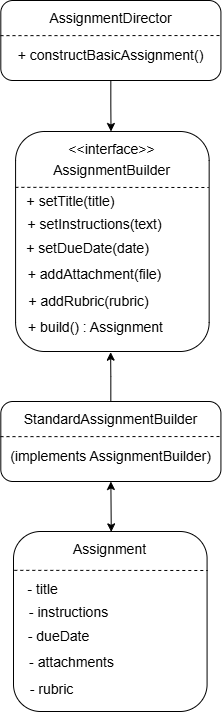

The diagram above was exported from draw.io. Its source (the exported page's mxGraphModel, read from the mxfile embedded in the PNG):
<mxGraphModel dx="2775" dy="1325" grid="1" gridSize="10" guides="1" tooltips="1" connect="1" arrows="1" fold="1" page="1" pageScale="1" pageWidth="850" pageHeight="1100" math="0" shadow="0">
  <root>
    <mxCell id="0" />
    <mxCell id="1" parent="0" />
    <mxCell id="BS7yyKhOTX0zvfhhyZpY-43" value="" style="rounded=1;whiteSpace=wrap;html=1;" parent="1" vertex="1">
      <mxGeometry x="315.31" y="168" width="220.12" height="80" as="geometry" />
    </mxCell>
    <mxCell id="BS7yyKhOTX0zvfhhyZpY-44" value="" style="endArrow=none;dashed=1;html=1;rounded=0;exitX=-0.002;exitY=0.323;exitDx=0;exitDy=0;exitPerimeter=0;entryX=0.995;entryY=0.438;entryDx=0;entryDy=0;entryPerimeter=0;" parent="1" edge="1" target="BS7yyKhOTX0zvfhhyZpY-43">
      <mxGeometry width="50" height="50" relative="1" as="geometry">
        <mxPoint x="315.0040000000001" y="203.14" as="sourcePoint" />
        <mxPoint x="469.53400000000005" y="203.5" as="targetPoint" />
      </mxGeometry>
    </mxCell>
    <mxCell id="BS7yyKhOTX0zvfhhyZpY-45" value="&lt;span style=&quot;font-size: 14px;&quot;&gt;+ constructBasicAssignment()&lt;/span&gt;" style="text;html=1;align=center;verticalAlign=middle;resizable=0;points=[];autosize=1;strokeColor=none;fillColor=none;" parent="1" vertex="1">
      <mxGeometry x="320.37000000000006" y="208" width="210" height="30" as="geometry" />
    </mxCell>
    <mxCell id="BS7yyKhOTX0zvfhhyZpY-46" value="&lt;font style=&quot;font-size: 14px;&quot;&gt;AssignmentDirector&lt;/font&gt;" style="text;html=1;align=center;verticalAlign=middle;resizable=0;points=[];autosize=1;strokeColor=none;fillColor=none;" parent="1" vertex="1">
      <mxGeometry x="350.37000000000006" y="171" width="150" height="30" as="geometry" />
    </mxCell>
    <mxCell id="OaSfBo-DFnTjtfqt9w2Y-37" value="" style="rounded=1;whiteSpace=wrap;html=1;" vertex="1" parent="1">
      <mxGeometry x="330.08" y="299" width="193.58" height="220" as="geometry" />
    </mxCell>
    <mxCell id="OaSfBo-DFnTjtfqt9w2Y-38" value="" style="endArrow=none;dashed=1;html=1;rounded=0;exitX=-0.001;exitY=0.272;exitDx=0;exitDy=0;exitPerimeter=0;" edge="1" parent="1">
      <mxGeometry width="50" height="50" relative="1" as="geometry">
        <mxPoint x="329.88642" y="354.84000000000003" as="sourcePoint" />
        <mxPoint x="523.27" y="355" as="targetPoint" />
      </mxGeometry>
    </mxCell>
    <mxCell id="OaSfBo-DFnTjtfqt9w2Y-39" value="&lt;span style=&quot;font-size: 14px;&quot;&gt;AssignmentBuilder&lt;/span&gt;" style="text;html=1;align=center;verticalAlign=middle;resizable=0;points=[];autosize=1;strokeColor=none;fillColor=none;" vertex="1" parent="1">
      <mxGeometry x="356.37000000000006" y="323" width="140" height="30" as="geometry" />
    </mxCell>
    <mxCell id="OaSfBo-DFnTjtfqt9w2Y-40" value="&lt;font style=&quot;font-size: 14px;&quot;&gt;&amp;lt;&amp;lt;interface&amp;gt;&amp;gt;&lt;/font&gt;" style="text;html=1;align=center;verticalAlign=middle;resizable=0;points=[];autosize=1;strokeColor=none;fillColor=none;" vertex="1" parent="1">
      <mxGeometry x="371.3700000000002" y="302" width="110" height="30" as="geometry" />
    </mxCell>
    <mxCell id="OaSfBo-DFnTjtfqt9w2Y-41" value="&lt;span style=&quot;font-size: 14px;&quot;&gt;+ setTitle(title)&lt;/span&gt;" style="text;html=1;align=center;verticalAlign=middle;resizable=0;points=[];autosize=1;strokeColor=none;fillColor=none;" vertex="1" parent="1">
      <mxGeometry x="330.0800000000001" y="354" width="110" height="30" as="geometry" />
    </mxCell>
    <mxCell id="OaSfBo-DFnTjtfqt9w2Y-42" value="&lt;span style=&quot;font-size: 14px;&quot;&gt;+ setInstructions(text)&lt;/span&gt;" style="text;html=1;align=center;verticalAlign=middle;resizable=0;points=[];autosize=1;strokeColor=none;fillColor=none;" vertex="1" parent="1">
      <mxGeometry x="328.5800000000001" y="377" width="160" height="30" as="geometry" />
    </mxCell>
    <mxCell id="OaSfBo-DFnTjtfqt9w2Y-98" value="&lt;span style=&quot;font-size: 14px;&quot;&gt;+ setDueDate(date)&lt;/span&gt;" style="text;html=1;align=center;verticalAlign=middle;resizable=0;points=[];autosize=1;strokeColor=none;fillColor=none;" vertex="1" parent="1">
      <mxGeometry x="327.0800000000001" y="401" width="150" height="30" as="geometry" />
    </mxCell>
    <mxCell id="OaSfBo-DFnTjtfqt9w2Y-99" value="&lt;span style=&quot;font-size: 14px;&quot;&gt;+ addAttachment(file)&lt;/span&gt;" style="text;html=1;align=center;verticalAlign=middle;resizable=0;points=[];autosize=1;strokeColor=none;fillColor=none;" vertex="1" parent="1">
      <mxGeometry x="328.5800000000001" y="427" width="160" height="30" as="geometry" />
    </mxCell>
    <mxCell id="OaSfBo-DFnTjtfqt9w2Y-100" value="&lt;span style=&quot;font-size: 14px;&quot;&gt;+ addRubric(rubric)&lt;/span&gt;" style="text;html=1;align=center;verticalAlign=middle;resizable=0;points=[];autosize=1;strokeColor=none;fillColor=none;" vertex="1" parent="1">
      <mxGeometry x="332.5800000000001" y="454" width="140" height="30" as="geometry" />
    </mxCell>
    <mxCell id="OaSfBo-DFnTjtfqt9w2Y-101" value="&lt;span style=&quot;font-size: 14px;&quot;&gt;+ build() : Assignment&lt;/span&gt;" style="text;html=1;align=center;verticalAlign=middle;resizable=0;points=[];autosize=1;strokeColor=none;fillColor=none;" vertex="1" parent="1">
      <mxGeometry x="329.5800000000001" y="480" width="160" height="30" as="geometry" />
    </mxCell>
    <mxCell id="OaSfBo-DFnTjtfqt9w2Y-102" value="" style="rounded=1;whiteSpace=wrap;html=1;" vertex="1" parent="1">
      <mxGeometry x="315.30999999999995" y="569" width="220.12" height="80" as="geometry" />
    </mxCell>
    <mxCell id="OaSfBo-DFnTjtfqt9w2Y-103" value="" style="endArrow=none;dashed=1;html=1;rounded=0;exitX=-0.002;exitY=0.323;exitDx=0;exitDy=0;exitPerimeter=0;entryX=0.995;entryY=0.438;entryDx=0;entryDy=0;entryPerimeter=0;" edge="1" target="OaSfBo-DFnTjtfqt9w2Y-102" parent="1">
      <mxGeometry width="50" height="50" relative="1" as="geometry">
        <mxPoint x="315.004" y="604.14" as="sourcePoint" />
        <mxPoint x="469.534" y="604.5" as="targetPoint" />
      </mxGeometry>
    </mxCell>
    <mxCell id="OaSfBo-DFnTjtfqt9w2Y-104" value="&lt;span style=&quot;font-size: 14px;&quot;&gt;(implements AssignmentBuilder)&lt;/span&gt;" style="text;html=1;align=center;verticalAlign=middle;resizable=0;points=[];autosize=1;strokeColor=none;fillColor=none;" vertex="1" parent="1">
      <mxGeometry x="315.37" y="609" width="220" height="30" as="geometry" />
    </mxCell>
    <mxCell id="OaSfBo-DFnTjtfqt9w2Y-105" value="&lt;font style=&quot;font-size: 14px;&quot;&gt;StandardAssignmentBuilder&lt;/font&gt;" style="text;html=1;align=center;verticalAlign=middle;resizable=0;points=[];autosize=1;strokeColor=none;fillColor=none;" vertex="1" parent="1">
      <mxGeometry x="325.37" y="572" width="200" height="30" as="geometry" />
    </mxCell>
    <mxCell id="OaSfBo-DFnTjtfqt9w2Y-106" value="" style="rounded=1;whiteSpace=wrap;html=1;" vertex="1" parent="1">
      <mxGeometry x="328" y="699" width="193.58" height="180" as="geometry" />
    </mxCell>
    <mxCell id="OaSfBo-DFnTjtfqt9w2Y-107" value="" style="endArrow=none;dashed=1;html=1;rounded=0;exitX=-0.001;exitY=0.272;exitDx=0;exitDy=0;exitPerimeter=0;" edge="1" parent="1">
      <mxGeometry width="50" height="50" relative="1" as="geometry">
        <mxPoint x="328.80642" y="737.84" as="sourcePoint" />
        <mxPoint x="522.19" y="738" as="targetPoint" />
      </mxGeometry>
    </mxCell>
    <mxCell id="OaSfBo-DFnTjtfqt9w2Y-109" value="&lt;font style=&quot;font-size: 14px;&quot;&gt;Assignment&lt;/font&gt;" style="text;html=1;align=center;verticalAlign=middle;resizable=0;points=[];autosize=1;strokeColor=none;fillColor=none;" vertex="1" parent="1">
      <mxGeometry x="374.2900000000002" y="702" width="100" height="30" as="geometry" />
    </mxCell>
    <mxCell id="OaSfBo-DFnTjtfqt9w2Y-110" value="&lt;span style=&quot;font-size: 14px;&quot;&gt;- title&lt;/span&gt;" style="text;html=1;align=center;verticalAlign=middle;resizable=0;points=[];autosize=1;strokeColor=none;fillColor=none;" vertex="1" parent="1">
      <mxGeometry x="332.0000000000001" y="742" width="50" height="30" as="geometry" />
    </mxCell>
    <mxCell id="OaSfBo-DFnTjtfqt9w2Y-111" value="&lt;span style=&quot;font-size: 14px;&quot;&gt;- instructions&lt;/span&gt;" style="text;html=1;align=center;verticalAlign=middle;resizable=0;points=[];autosize=1;strokeColor=none;fillColor=none;" vertex="1" parent="1">
      <mxGeometry x="332.5000000000001" y="765" width="100" height="30" as="geometry" />
    </mxCell>
    <mxCell id="OaSfBo-DFnTjtfqt9w2Y-112" value="&lt;span style=&quot;font-size: 14px;&quot;&gt;- dueDate&lt;/span&gt;" style="text;html=1;align=center;verticalAlign=middle;resizable=0;points=[];autosize=1;strokeColor=none;fillColor=none;" vertex="1" parent="1">
      <mxGeometry x="333.0000000000001" y="789" width="80" height="30" as="geometry" />
    </mxCell>
    <mxCell id="OaSfBo-DFnTjtfqt9w2Y-113" value="&lt;span style=&quot;font-size: 14px;&quot;&gt;- attachments&lt;/span&gt;" style="text;html=1;align=center;verticalAlign=middle;resizable=0;points=[];autosize=1;strokeColor=none;fillColor=none;" vertex="1" parent="1">
      <mxGeometry x="330.5000000000001" y="815" width="110" height="30" as="geometry" />
    </mxCell>
    <mxCell id="OaSfBo-DFnTjtfqt9w2Y-114" value="&lt;span style=&quot;font-size: 14px;&quot;&gt;- rubric&lt;/span&gt;" style="text;html=1;align=center;verticalAlign=middle;resizable=0;points=[];autosize=1;strokeColor=none;fillColor=none;" vertex="1" parent="1">
      <mxGeometry x="330.5000000000001" y="842" width="70" height="30" as="geometry" />
    </mxCell>
    <mxCell id="OaSfBo-DFnTjtfqt9w2Y-117" style="edgeStyle=orthogonalEdgeStyle;rounded=0;orthogonalLoop=1;jettySize=auto;html=1;entryX=0.493;entryY=0;entryDx=0;entryDy=0;entryPerimeter=0;" edge="1" parent="1" source="BS7yyKhOTX0zvfhhyZpY-43" target="OaSfBo-DFnTjtfqt9w2Y-37">
      <mxGeometry relative="1" as="geometry" />
    </mxCell>
    <mxCell id="OaSfBo-DFnTjtfqt9w2Y-119" style="edgeStyle=orthogonalEdgeStyle;rounded=0;orthogonalLoop=1;jettySize=auto;html=1;entryX=0.491;entryY=1.003;entryDx=0;entryDy=0;entryPerimeter=0;" edge="1" parent="1" source="OaSfBo-DFnTjtfqt9w2Y-102" target="OaSfBo-DFnTjtfqt9w2Y-37">
      <mxGeometry relative="1" as="geometry" />
    </mxCell>
    <mxCell id="OaSfBo-DFnTjtfqt9w2Y-120" value="" style="endArrow=classic;startArrow=classic;html=1;rounded=0;entryX=0.5;entryY=1;entryDx=0;entryDy=0;exitX=0.505;exitY=0.002;exitDx=0;exitDy=0;exitPerimeter=0;" edge="1" parent="1" source="OaSfBo-DFnTjtfqt9w2Y-106" target="OaSfBo-DFnTjtfqt9w2Y-102">
      <mxGeometry width="50" height="50" relative="1" as="geometry">
        <mxPoint x="424.29" y="699" as="sourcePoint" />
        <mxPoint x="474.29" y="649" as="targetPoint" />
      </mxGeometry>
    </mxCell>
  </root>
</mxGraphModel>